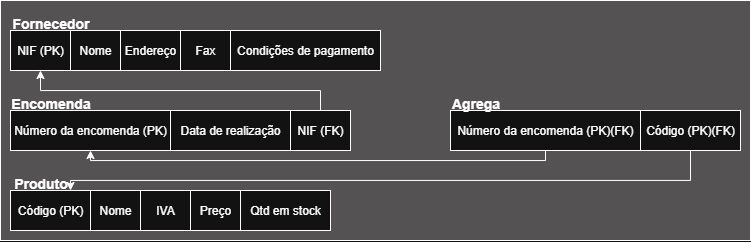

The diagram above was exported from draw.io. Its source (the exported page's mxGraphModel, read from the mxfile embedded in the PNG):
<mxGraphModel dx="1040" dy="593" grid="1" gridSize="10" guides="1" tooltips="1" connect="1" arrows="1" fold="1" page="1" pageScale="1" pageWidth="827" pageHeight="1169" math="0" shadow="0">
  <root>
    <mxCell id="0" />
    <mxCell id="1" parent="0" />
    <mxCell id="pKLedcCFIGrDwByX7Gnq-29" value="" style="rounded=0;whiteSpace=wrap;html=1;fillColor=light-dark(#000000,#545252);" parent="1" vertex="1">
      <mxGeometry x="30" y="10" width="750" height="240" as="geometry" />
    </mxCell>
    <mxCell id="pKLedcCFIGrDwByX7Gnq-2" value="NIF (PK)" style="rounded=0;whiteSpace=wrap;html=1;" parent="1" vertex="1">
      <mxGeometry x="40" y="40" width="60" height="40" as="geometry" />
    </mxCell>
    <mxCell id="pKLedcCFIGrDwByX7Gnq-3" value="&lt;font style=&quot;font-size: 14px;&quot;&gt;Fornecedor&lt;/font&gt;" style="text;strokeColor=none;fillColor=none;html=1;fontSize=24;fontStyle=1;verticalAlign=middle;align=center;" parent="1" vertex="1">
      <mxGeometry x="30" y="20" width="100" height="20" as="geometry" />
    </mxCell>
    <mxCell id="pKLedcCFIGrDwByX7Gnq-4" value="Nome" style="rounded=0;whiteSpace=wrap;html=1;" parent="1" vertex="1">
      <mxGeometry x="100" y="40" width="50" height="40" as="geometry" />
    </mxCell>
    <mxCell id="pKLedcCFIGrDwByX7Gnq-6" value="Condições de pagamento" style="rounded=0;whiteSpace=wrap;html=1;" parent="1" vertex="1">
      <mxGeometry x="260" y="40" width="150" height="40" as="geometry" />
    </mxCell>
    <mxCell id="pKLedcCFIGrDwByX7Gnq-7" value="Fax" style="rounded=0;whiteSpace=wrap;html=1;" parent="1" vertex="1">
      <mxGeometry x="210" y="40" width="50" height="40" as="geometry" />
    </mxCell>
    <mxCell id="pKLedcCFIGrDwByX7Gnq-8" value="Endereço" style="rounded=0;whiteSpace=wrap;html=1;" parent="1" vertex="1">
      <mxGeometry x="150" y="40" width="60" height="40" as="geometry" />
    </mxCell>
    <mxCell id="pKLedcCFIGrDwByX7Gnq-9" value="Número da encomenda (PK)" style="rounded=0;whiteSpace=wrap;html=1;" parent="1" vertex="1">
      <mxGeometry x="40" y="120" width="160" height="40" as="geometry" />
    </mxCell>
    <mxCell id="pKLedcCFIGrDwByX7Gnq-10" value="&lt;span style=&quot;font-size: 14px;&quot;&gt;Encomenda&lt;/span&gt;" style="text;strokeColor=none;fillColor=none;html=1;fontSize=24;fontStyle=1;verticalAlign=middle;align=center;" parent="1" vertex="1">
      <mxGeometry x="40" y="100" width="80" height="20" as="geometry" />
    </mxCell>
    <mxCell id="pKLedcCFIGrDwByX7Gnq-11" style="edgeStyle=orthogonalEdgeStyle;rounded=0;orthogonalLoop=1;jettySize=auto;html=1;exitX=0.5;exitY=1;exitDx=0;exitDy=0;" parent="1" source="pKLedcCFIGrDwByX7Gnq-10" target="pKLedcCFIGrDwByX7Gnq-10" edge="1">
      <mxGeometry relative="1" as="geometry" />
    </mxCell>
    <mxCell id="pKLedcCFIGrDwByX7Gnq-12" value="Data de realização" style="rounded=0;whiteSpace=wrap;html=1;" parent="1" vertex="1">
      <mxGeometry x="200" y="120" width="120" height="40" as="geometry" />
    </mxCell>
    <mxCell id="pKLedcCFIGrDwByX7Gnq-14" style="edgeStyle=orthogonalEdgeStyle;rounded=0;orthogonalLoop=1;jettySize=auto;html=1;exitX=0.5;exitY=0;exitDx=0;exitDy=0;entryX=0.5;entryY=1;entryDx=0;entryDy=0;" parent="1" source="pKLedcCFIGrDwByX7Gnq-13" target="pKLedcCFIGrDwByX7Gnq-2" edge="1">
      <mxGeometry relative="1" as="geometry" />
    </mxCell>
    <mxCell id="pKLedcCFIGrDwByX7Gnq-13" value="NIF (FK)" style="rounded=0;whiteSpace=wrap;html=1;" parent="1" vertex="1">
      <mxGeometry x="320" y="120" width="60" height="40" as="geometry" />
    </mxCell>
    <mxCell id="pKLedcCFIGrDwByX7Gnq-15" value="&lt;font style=&quot;font-size: 14px;&quot;&gt;Produto&lt;/font&gt;" style="text;strokeColor=none;fillColor=none;html=1;fontSize=24;fontStyle=1;verticalAlign=middle;align=center;" parent="1" vertex="1">
      <mxGeometry x="40" y="180" width="60" height="20" as="geometry" />
    </mxCell>
    <mxCell id="pKLedcCFIGrDwByX7Gnq-16" value="Código (PK)" style="rounded=0;whiteSpace=wrap;html=1;" parent="1" vertex="1">
      <mxGeometry x="40" y="200" width="80" height="40" as="geometry" />
    </mxCell>
    <mxCell id="pKLedcCFIGrDwByX7Gnq-17" value="Nome" style="rounded=0;whiteSpace=wrap;html=1;" parent="1" vertex="1">
      <mxGeometry x="120" y="200" width="50" height="40" as="geometry" />
    </mxCell>
    <mxCell id="pKLedcCFIGrDwByX7Gnq-18" value="IVA" style="rounded=0;whiteSpace=wrap;html=1;" parent="1" vertex="1">
      <mxGeometry x="170" y="200" width="50" height="40" as="geometry" />
    </mxCell>
    <mxCell id="pKLedcCFIGrDwByX7Gnq-19" value="Qtd em stock" style="rounded=0;whiteSpace=wrap;html=1;" parent="1" vertex="1">
      <mxGeometry x="270" y="200" width="90" height="40" as="geometry" />
    </mxCell>
    <mxCell id="pKLedcCFIGrDwByX7Gnq-20" value="Preço" style="rounded=0;whiteSpace=wrap;html=1;" parent="1" vertex="1">
      <mxGeometry x="220" y="200" width="50" height="40" as="geometry" />
    </mxCell>
    <mxCell id="pKLedcCFIGrDwByX7Gnq-26" style="edgeStyle=orthogonalEdgeStyle;rounded=0;orthogonalLoop=1;jettySize=auto;html=1;exitX=0.5;exitY=1;exitDx=0;exitDy=0;entryX=0.5;entryY=1;entryDx=0;entryDy=0;" parent="1" source="pKLedcCFIGrDwByX7Gnq-22" target="pKLedcCFIGrDwByX7Gnq-9" edge="1">
      <mxGeometry relative="1" as="geometry">
        <Array as="points">
          <mxPoint x="575" y="170" />
          <mxPoint x="120" y="170" />
        </Array>
      </mxGeometry>
    </mxCell>
    <mxCell id="pKLedcCFIGrDwByX7Gnq-22" value="Número da encomenda (PK)(FK)" style="rounded=0;whiteSpace=wrap;html=1;" parent="1" vertex="1">
      <mxGeometry x="480" y="120" width="190" height="40" as="geometry" />
    </mxCell>
    <mxCell id="pKLedcCFIGrDwByX7Gnq-23" value="&lt;font style=&quot;font-size: 14px;&quot;&gt;Agrega&lt;/font&gt;" style="text;strokeColor=none;fillColor=none;html=1;fontSize=24;fontStyle=1;verticalAlign=middle;align=center;" parent="1" vertex="1">
      <mxGeometry x="480" y="100" width="50" height="20" as="geometry" />
    </mxCell>
    <mxCell id="pKLedcCFIGrDwByX7Gnq-27" style="edgeStyle=orthogonalEdgeStyle;rounded=0;orthogonalLoop=1;jettySize=auto;html=1;exitX=0.5;exitY=1;exitDx=0;exitDy=0;entryX=0.75;entryY=0;entryDx=0;entryDy=0;" parent="1" source="pKLedcCFIGrDwByX7Gnq-25" target="pKLedcCFIGrDwByX7Gnq-16" edge="1">
      <mxGeometry relative="1" as="geometry">
        <Array as="points">
          <mxPoint x="720" y="190" />
          <mxPoint x="100" y="190" />
        </Array>
      </mxGeometry>
    </mxCell>
    <mxCell id="pKLedcCFIGrDwByX7Gnq-25" value="Código (PK)(FK)" style="rounded=0;whiteSpace=wrap;html=1;" parent="1" vertex="1">
      <mxGeometry x="670" y="120" width="100" height="40" as="geometry" />
    </mxCell>
  </root>
</mxGraphModel>